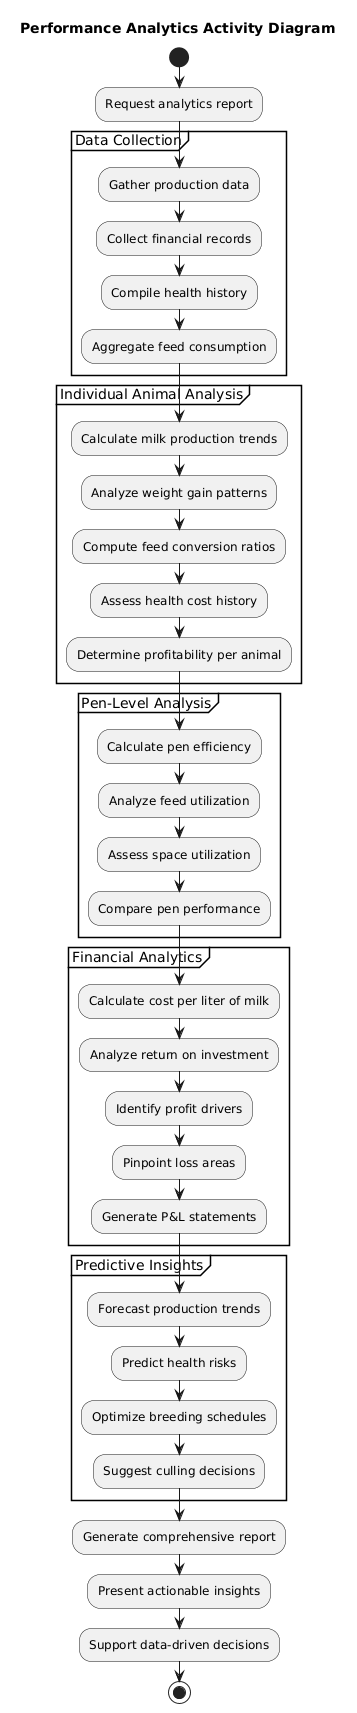

The diagram above was rendered by PlantUML. Its source (embedded in the PNG):
@startuml
title Performance Analytics Activity Diagram

start
:Request analytics report;

partition "Data Collection" {
  :Gather production data;
  :Collect financial records;
  :Compile health history;
  :Aggregate feed consumption;
}

partition "Individual Animal Analysis" {
  :Calculate milk production trends;
  :Analyze weight gain patterns;
  :Compute feed conversion ratios;
  :Assess health cost history;
  :Determine profitability per animal;
}

partition "Pen-Level Analysis" {
  :Calculate pen efficiency;
  :Analyze feed utilization;
  :Assess space utilization;
  :Compare pen performance;
}

partition "Financial Analytics" {
  :Calculate cost per liter of milk;
  :Analyze return on investment;
  :Identify profit drivers;
  :Pinpoint loss areas;
  :Generate P&L statements;
}

partition "Predictive Insights" {
  :Forecast production trends;
  :Predict health risks;
  :Optimize breeding schedules;
  :Suggest culling decisions;
}

:Generate comprehensive report;
:Present actionable insights;
:Support data-driven decisions;

stop
@enduml